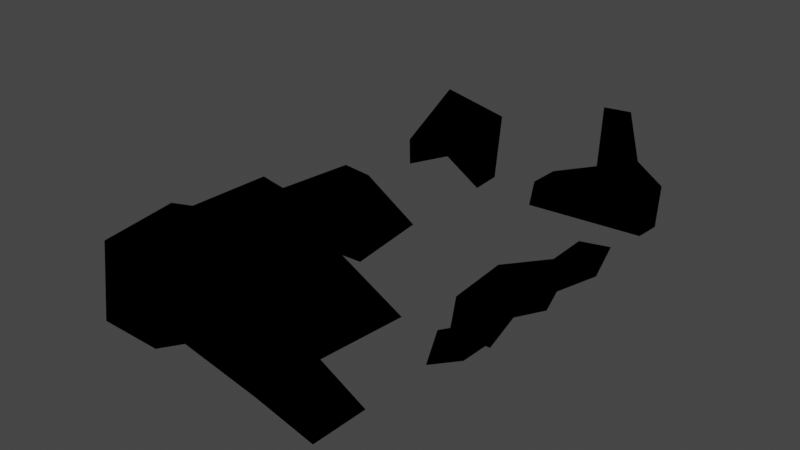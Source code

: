 # Source: TwnObj_Village_HatenoHouseSet_A_S_02_Far.blend  (saved by Blender 3.6.11; exported with 4.5.12 LTS)
import bpy
from mathutils import Matrix  # noqa: F401  (used for matrix-valued properties, if any)

bpy.ops.wm.read_factory_settings(use_empty=True)
scene = bpy.context.scene
scene.name = 'Scene'

# ---- collections
col_twnobj_village_hatenohouseset_a_s_02_far = bpy.data.collections.new('TwnObj_Village_HatenoHouseSet_A_S_02_Far'); scene.collection.children.link(col_twnobj_village_hatenohouseset_a_s_02_far)

# ---- images (referenced by path relative to the original .blend; pixels are not part of the script)
import os
ASSET_DIR = os.environ.get("B2B_ASSET_DIR", "")  # directory of the original .blend (textures are referenced by path, not embedded)
HERE = os.path.dirname(os.path.abspath(__file__))  # packed textures are extracted next to this script under _unpacked/

def load_image(name, relpath, width, height, colorspace="sRGB"):
    """Load a texture the original file referenced (path relative to the .blend, or extracted next to this script)."""
    p = next((c for c in (os.path.join(HERE, relpath), os.path.join(ASSET_DIR, relpath)) if relpath and os.path.exists(c)), "")
    if p:
        img = bpy.data.images.load(p, check_existing=True)
        img.name = name
    else:  # same state as the original file: an image datablock whose file is absent (Cycles renders it pink)
        img = bpy.data.images.new(name, width, height)
        img.source = "FILE"
        img.filepath = "//" + (relpath or name)
    img.colorspace_settings.name = colorspace
    return img
img_far_twnobj_village_hatenohouseset_a_s_02_alb_png = load_image('Far_TwnObj_Village_HatenoHouseSet_A_S_02_Alb.png', 'Far_TwnObj_Village_HatenoHouseSet_A_S_02_Alb.png', 1024, 1024, 'sRGB')

# ---- materials (node trees are filled in below, after node groups)
mat_far_twnobj_village_hatenohouseset_a_s_02 = bpy.data.materials.new('Far_TwnObj_Village_HatenoHouseSet_A_S_02')
mat_far_twnobj_village_hatenohouseset_a_s_02.use_transparent_shadow = False

# ---- material node trees
mat_far_twnobj_village_hatenohouseset_a_s_02.use_nodes = True; mat_far_twnobj_village_hatenohouseset_a_s_02.node_tree.nodes.clear()
_N = mat_far_twnobj_village_hatenohouseset_a_s_02.node_tree.nodes; _L = mat_far_twnobj_village_hatenohouseset_a_s_02.node_tree.links
n0 = _N.new('ShaderNodeOutputMaterial'); n0.name = 'Material Output'; n0.location = (300, 300)
n1 = _N.new('ShaderNodeTexImage'); n1.name = 'Image Texture'; n1.location = (-300, 300)
n1.label = 'Base Color'
n1.image = img_far_twnobj_village_hatenohouseset_a_s_02_alb_png
n2 = _N.new('ShaderNodeGroup'); n2.name = 'SharedBSDF'; n2.location = (0, 300)
n2.label = 'SharedBSDF'
n2.node_tree = None
n3 = _N.new('ShaderNodeOutputMaterial'); n3.name = 'Material Output.001'; n3.location = (300, 150)
n3.target = 'CYCLES'
n4 = _N.new('ShaderNodeBsdfPrincipled'); n4.name = 'Principled BSDF'; n4.location = (0, 0)
n4.distribution = 'GGX'
n4.subsurface_method = 'RANDOM_WALK_SKIN'
n4.inputs[3].default_value = 1.45
n4.inputs[27].default_value = (0.0, 0.0, 0.0, 1.0)
n4.inputs[28].default_value = 1.0
n5 = _N.new('ShaderNodeNormalMap'); n5.name = 'Normal Map'; n5.location = (0, 0)
n6 = _N.new('ShaderNodeBsdfPrincipled'); n6.name = 'Principled BSDF.001'; n6.location = (0, 0)
n6.distribution = 'GGX'
n6.subsurface_method = 'RANDOM_WALK_SKIN'
n6.inputs[3].default_value = 1.45
n6.inputs[27].default_value = (0.0, 0.0, 0.0, 1.0)
n6.inputs[28].default_value = 1.0
n7 = _N.new('ShaderNodeNormalMap'); n7.name = 'Normal Map.001'; n7.location = (0, 0)
n8 = _N.new('ShaderNodeBsdfPrincipled'); n8.name = 'Principled BSDF.002'; n8.location = (0, 0)
n8.distribution = 'GGX'
n8.subsurface_method = 'RANDOM_WALK_SKIN'
n8.inputs[3].default_value = 1.45
n8.inputs[27].default_value = (0.0, 0.0, 0.0, 1.0)
n8.inputs[28].default_value = 1.0
n9 = _N.new('ShaderNodeNormalMap'); n9.name = 'Normal Map.002'; n9.location = (0, 0)
_L.new(n1.outputs[0], n4.inputs[0])
_L.new(n1.outputs[0], n6.inputs[0])
_L.new(n1.outputs[0], n8.inputs[0])
_L.new(n8.outputs[0], n0.inputs[0])
n0.is_active_output = True

# ---- world
world_world = bpy.data.worlds.new('World'); scene.world = world_world
world_world.use_nodes = True; world_world.node_tree.nodes.clear()
_N = world_world.node_tree.nodes; _L = world_world.node_tree.links
n0 = _N.new('ShaderNodeOutputWorld'); n0.name = 'World Output'; n0.location = (300, 300)
n1 = _N.new('ShaderNodeBackground'); n1.name = 'Background'; n1.location = (10, 300)
n1.inputs[0].default_value = (0.05088, 0.05088, 0.05088, 1.0)
_L.new(n1.outputs[0], n0.inputs[0])
n0.is_active_output = True
world_world.color = (0.05088, 0.05088, 0.05088)
world_world.use_sun_shadow = False
world_world.sun_shadow_jitter_overblur = 0.0

# ---- meshes
me_root__far_twnobj_village_hatenohouseset_a_s_02 = bpy.data.meshes.new('Root__Far_TwnObj_Village_HatenoHouseSet_A_S_02')
me_root__far_twnobj_village_hatenohouseset_a_s_02.from_pydata([(-1.482, 3.295, 6.633), (-3.029, 3.164, 6.391), (-3.691, 3.139, 5.301), (-0.915, 2.943, 5.918), (-1.928, 1.762, 5.902), (-4.461, 3.721, 5.27), (-3.412, 4.152, 4.965), (-3.66, 4.098, 2.938), (-2.602, 2.928, 0.5278), (-1.915, 2.818, -0.7427), (0.4807, 3.303, 5.426), (-0.8877, 2.348, 4.84), (0.7388, 4.707, 6.312), (1.743, 2.031, 5.965), (-0.3528, 5.035, 6.055), (1.155, 4.797, 5.375), (-0.2998, 4.906, 5.379), (-3.361, 1.678, 4.809), (-2.311, 1.986, 2.475), (3.549, 1.557, 5.941), (1.29, 1.683, 4.273), (3.879, 1.874, 4.531), (3.562, 1.976, 5.918), (1.703, 1.626, 0.6196), (1.725, 1.909, 3.754), (-4.422, 3.99, 3.047), (-4.043, 1.701, 5.824), (1.617, 2.088, 4.703), (-1.08, 2.125, 5.625), (1.162, 2.408, 4.84), (-1.821, 1.565, 4.277), (-0.9297, 1.998, 4.211), (-1.806, 1.764, 0.6304), (-4.098, 1.691, 2.994), (-2.52, 2.412, 4.398), (0.3472, 2.117, 3.525), (-2.412, 1.936, 3.299), (5.387, 2.99, 2.861), (4.625, 3.504, 2.857), (5.355, 2.912, 1.634), (4.512, 2.889, 1.359), (0.3926, 3.107, 2.488), (0.6978, 2.189, 1.958), (-2.018, 3.209, 1.327), (4.527, 2.648, 3.143), (-3.24, 3.379, 0.5249), (-2.803, 4.566, 1.094), (-0.7285, 2.514, 0.2808), (-0.7158, 3.027, 1.005), (-0.5391, 4.133, 0.009361), (-1.062, 1.688, -0.834), (-1.528, 1.57, -3.826), (-4.41, 2.725, -3.945), (-3.771, 2.52, -0.5684), (4.465, 1.734, 0.4663), (4.465, 2.758, 0.5923), (5.277, 2.494, -3.186), (4.539, 2.82, -2.279), (5.324, 3.229, -3.148), (4.301, 2.961, -3.852), (4.234, 2.875, -2.68), (3.191, 1.716, 0.4717), (3.303, 2.76, 0.3845), (3.371, 2.008, -2.426), (4.641, 1.815, -1.84), (4.512, 2.504, -3.088), (-2.436, 4.074, 0.9985), (-1.878, 4.305, 0.2203), (-1.259, 2.646, -0.6577), (3.189, 2.779, -1.619), (5.059, 2.855, -4.277), (4.309, 2.16, -1.224), (-4.465, 2.936, -0.5874), (-4.594, 1.648, -4.395), (-4.469, 1.71, -0.6572), (-3.838, 2.004, -4.602), (-3.393, 2.684, -3.879), (-2.406, 2.668, -6.664), (-4.012, 2.828, -6.672), (-1.403, 1.71, -6.98), (-1.54, 2.887, -6.707), (-3.805, 4.129, -8.562), (4.379, 2.887, -7.285), (4.352, 1.71, -7.367), (2.359, 3.635, -8.625), (0.5312, 1.644, -7.141), (0.5464, 2.395, -7.348), (2.439, 3.123, -7.832), (-4.27, 1.758, -7.012), (-1.479, 1.703, -8.078), (2.301, 5.074, -8.234), (4.352, 2.955, -8.477), (3.102, 5.051, -8.445), (4.355, 1.644, -8.328), (-1.561, 3.719, -8.484), (-2.053, 2.24, -8.039), (-4.262, 1.774, -8.117), (0.5928, 1.754, -8.117), (0.5249, 2.354, -8.484), (3.49, 3.551, -8.453), (3.199, 2.631, -1.679), (-0.6138, 2.559, 0.2002), (3.188, 1.715, 0.5039), (4.531, 2.617, 0.5991), (-3.504, 3.047, 0.769), (4.594, 2.672, -3.061), (2.355, 5.113, -8.234), (-3.801, 4.137, -8.562), (0.5366, 2.348, -8.516), (-0.3044, 4.941, 5.441), (1.191, 4.906, 5.488), (1.812, 2.02, 6.047), (3.969, 1.846, 4.637), (-2.527, 1.782, 2.418), (-1.85, 2.879, -0.7788), (-4.617, 2.453, -3.93), (-1.057, 2.443, -2.65), (-1.054, 1.694, -0.8394), (-1.527, 1.572, -3.867), (-1.417, 3.336, 6.84), (-4.227, 1.596, 5.82), (-3.955, 4.195, 2.816), (-2.709, 4.648, 1.054), (0.7402, 2.248, 1.963), (1.73, 1.577, 0.667), (-4.434, 3.756, 5.301), (1.273, 2.203, 5.035), (4.598, 1.758, -7.445), (0.4954, 1.667, -7.117), (2.414, 3.125, -7.848), (3.523, 3.576, -8.492), (-1.525, 3.723, -8.438), (-4.277, 1.761, -8.086), (-1.98, 3.172, 1.329), (-0.981, 2.023, 4.504), (-2.527, 2.238, 4.426), (-4.027, 2.807, -6.656), (-2.312, 2.658, -6.535), (-1.406, 1.757, -8.0)], [], [(0, 34, 1), (0, 3, 34), (1, 34, 2), (34, 3, 11), (3, 0, 4), (0, 26, 4), (0, 1, 26), (26, 2, 5), (26, 1, 2), (2, 34, 6), (2, 6, 5), (5, 6, 25), (34, 36, 43), (34, 17, 36), (34, 43, 6), (6, 7, 25), (6, 43, 7), (25, 7, 8), (43, 48, 66), (43, 42, 48), (43, 66, 46), (43, 46, 7), (48, 42, 47), (66, 9, 46), (42, 23, 47), (42, 24, 23), (12, 15, 14), (15, 10, 16), (15, 16, 14), (10, 35, 11), (10, 29, 35), (10, 11, 16), (35, 29, 24), (35, 31, 11), (29, 27, 24), (12, 3, 13), (12, 14, 3), (12, 13, 15), (3, 16, 11), (3, 28, 13), (3, 14, 16), (3, 4, 28), (13, 21, 27), (13, 27, 29), (13, 29, 15), (13, 22, 21), (15, 29, 10), (28, 17, 34), (28, 4, 17), (21, 24, 27), (17, 33, 18), (17, 18, 34), (22, 13, 19), (13, 20, 19), (19, 20, 21), (19, 21, 22), (20, 23, 24), (20, 24, 21), (5, 25, 26), (25, 33, 26), (27, 20, 13), (13, 28, 29), (28, 34, 11), (28, 11, 29), (29, 34, 30), (29, 30, 20), (29, 20, 27), (29, 11, 31), (34, 18, 30), (30, 18, 32), (18, 8, 32), (18, 25, 8), (18, 33, 25), (32, 8, 47), (32, 47, 23), (29, 31, 34), (31, 35, 36), (31, 36, 34), (35, 24, 42), (35, 41, 36), (35, 42, 41), (36, 41, 43), (44, 37, 38), (37, 39, 38), (38, 39, 40), (40, 44, 38), (41, 42, 43), (37, 44, 39), (44, 40, 39), (7, 45, 8), (7, 46, 45), (45, 53, 8), (45, 9, 53), (45, 46, 9), (8, 53, 47), (53, 74, 50), (53, 50, 47), (48, 47, 49), (48, 49, 66), (47, 50, 68), (47, 68, 49), (49, 67, 66), (50, 51, 116), (50, 116, 68), (68, 116, 9), (116, 51, 9), (9, 76, 52), (9, 51, 76), (9, 52, 72), (9, 72, 53), (72, 74, 53), (54, 71, 55), (71, 56, 57), (71, 57, 55), (56, 65, 70), (56, 70, 58), (56, 71, 65), (56, 58, 57), (65, 59, 70), (65, 60, 59), (55, 61, 54), (55, 62, 61), (61, 63, 64), (61, 69, 63), (61, 62, 69), (63, 60, 65), (63, 65, 64), (66, 67, 9), (67, 68, 9), (67, 49, 68), (62, 55, 69), (55, 57, 69), (69, 60, 63), (69, 57, 60), (57, 59, 60), (57, 58, 59), (59, 58, 70), (61, 71, 54), (61, 64, 71), (64, 65, 71), (72, 73, 74), (72, 52, 73), (73, 52, 75), (52, 76, 75), (75, 76, 51), (51, 73, 75), (88, 77, 78), (77, 79, 80), (77, 80, 78), (78, 80, 81), (80, 89, 94), (80, 79, 89), (80, 94, 81), (86, 85, 82), (86, 82, 87), (85, 83, 82), (82, 90, 87), (87, 90, 84), (90, 92, 84), (84, 99, 87), (84, 92, 99), (85, 86, 97), (86, 87, 98), (86, 98, 97), (87, 99, 98), (88, 78, 96), (78, 81, 96), (88, 96, 77), (96, 95, 77), (77, 95, 89), (77, 89, 79), (82, 99, 90), (82, 83, 91), (82, 91, 99), (99, 92, 90), (83, 93, 91), (94, 89, 95), (94, 95, 81), (95, 96, 81), (97, 98, 93), (98, 99, 93), (93, 99, 91)])
me_root__far_twnobj_village_hatenohouseset_a_s_02.polygons.foreach_set('use_smooth', [1, 1, 1, 1, 1, 1, 1, 1, 1, 1, 1, 1, 1, 1, 1, 1, 1, 1, 1, 1, 1, 1, 1, 1, 1, 1, 1, 1, 1, 1, 1, 1, 1, 1, 1, 1, 1, 1, 1, 1, 1, 1, 1, 1, 1, 1, 1, 1, 1, 1, 1, 1, 1, 1, 1, 1, 1, 1, 1, 1, 1, 1, 1, 1, 1, 1, 1, 1, 1, 1, 1, 1, 1, 1, 1, 1, 1, 1, 1, 1, 1, 1, 1, 1, 1, 0, 0, 1, 1, 1, 1, 1, 1, 1, 1, 1, 1, 1, 1, 1, 1, 1, 1, 1, 1, 1, 1, 1, 1, 1, 1, 1, 1, 1, 1, 1, 1, 1, 1, 1, 1, 1, 1, 1, 1, 1, 1, 1, 1, 1, 1, 1, 1, 1, 1, 1, 1, 0, 1, 1, 1, 1, 1, 1, 1, 1, 1, 1, 1, 1, 1, 1, 1, 1, 1, 1, 1, 1, 1, 1, 1, 1, 1, 1, 1, 1, 0, 1, 1, 1, 1, 1, 1, 1, 1, 1, 1, 1, 1, 1, 1, 1])
_uv = me_root__far_twnobj_village_hatenohouseset_a_s_02.uv_layers.new(name='bmubin_fixed_00000-texcoord')
_uv.uv.foreach_set('vector', [0.178, 0.4461, 0.1882, 0.524, 0.1606, 0.483, 0.178, 0.4461, 0.1905, 0.4621, 0.1882, 0.524, 0.1606, 0.483, 0.1882, 0.524, 0.1616, 0.5119, 0.1882, 0.524, 0.1905, 0.4621, 0.2027, 0.489, 0.3019, 0.01419, 0.321, 0.03053, 0.2856, 0.07001, 0.321, 0.03053, 0.299, 0.1547, 0.2856, 0.07001, 0.321, 0.03053, 0.3287, 0.1002, 0.299, 0.1547, 0.299, 0.1547, 0.334, 0.1405, 0.3417, 0.1746, 0.299, 0.1547, 0.3287, 0.1002, 0.334, 0.1405, 0.334, 0.1405, 0.3487, 0.1042, 0.345, 0.1472, 0.334, 0.1405, 0.345, 0.1472, 0.3417, 0.1746, 0.3417, 0.1746, 0.345, 0.1472, 0.3689, 0.1692, 0.3487, 0.1042, 0.3575, 0.08977, 0.3804, 0.1044, 0.3487, 0.1042, 0.3404, 0.08417, 0.3575, 0.08977, 0.3487, 0.1042, 0.3804, 0.1044, 0.345, 0.1472, 0.345, 0.1472, 0.3685, 0.1497, 0.3689, 0.1692, 0.345, 0.1472, 0.3804, 0.1044, 0.3685, 0.1497, 0.3689, 0.1692, 0.3685, 0.1497, 0.3982, 0.1334, 0.3804, 0.1044, 0.386, 0.07517, 0.3902, 0.1185, 0.3804, 0.1044, 0.3753, 0.03903, 0.386, 0.07517, 0.3804, 0.1044, 0.3902, 0.1185, 0.3888, 0.1371, 0.3804, 0.1044, 0.3888, 0.1371, 0.3685, 0.1497, 0.386, 0.07517, 0.3753, 0.03903, 0.3978, 0.06273, 0.3902, 0.1185, 0.4237, 0.09429, 0.3888, 0.1371, 0.3753, 0.03903, 0.3887, 0.008637, 0.3978, 0.06273, 0.3753, 0.03903, 0.3536, 0.02135, 0.3887, 0.008637, 0.8671, 0.1296, 0.8622, 0.09244, 0.8871, 0.121, 0.8622, 0.09244, 0.8732, 0.0535, 0.8873, 0.09508, 0.8622, 0.09244, 0.8873, 0.09508, 0.8871, 0.121, 0.8732, 0.0535, 0.868, 0.008637, 0.8895, 0.02553, 0.8732, 0.0535, 0.8577, 0.04022, 0.868, 0.008637, 0.8732, 0.0535, 0.8895, 0.02553, 0.8873, 0.09508, 0.868, 0.008637, 0.8577, 0.04022, 0.8481, 0.0119, 0.868, 0.008637, 0.8882, 0.009033, 0.8895, 0.02553, 0.8577, 0.04022, 0.8495, 0.03703, 0.8481, 0.0119, 0.6391, 0.2681, 0.6619, 0.3163, 0.6262, 0.3364, 0.6391, 0.2681, 0.6573, 0.2586, 0.6619, 0.3163, 0.6391, 0.2681, 0.6262, 0.3364, 0.6216, 0.2645, 0.6619, 0.3163, 0.669, 0.2611, 0.678, 0.3223, 0.6619, 0.3163, 0.6621, 0.34, 0.6262, 0.3364, 0.6619, 0.3163, 0.6573, 0.2586, 0.669, 0.2611, 0.6619, 0.3163, 0.6758, 0.3472, 0.6621, 0.34, 0.6262, 0.3364, 0.6034, 0.3862, 0.6095, 0.3326, 0.6262, 0.3364, 0.6095, 0.3326, 0.6108, 0.3176, 0.6262, 0.3364, 0.6108, 0.3176, 0.6216, 0.2645, 0.6262, 0.3364, 0.6265, 0.3824, 0.6034, 0.3862, 0.6216, 0.2645, 0.6108, 0.3176, 0.6052, 0.2888, 0.6621, 0.34, 0.6733, 0.3945, 0.6581, 0.3872, 0.6621, 0.34, 0.6758, 0.3472, 0.6733, 0.3945, 0.6034, 0.3862, 0.5981, 0.3365, 0.6095, 0.3326, 0.6733, 0.3945, 0.6727, 0.4484, 0.65, 0.4343, 0.6733, 0.3945, 0.65, 0.4343, 0.6581, 0.3872, 0.5472, 0.3093, 0.5293, 0.3369, 0.5436, 0.3086, 0.5293, 0.3369, 0.5122, 0.3142, 0.5436, 0.3086, 0.5436, 0.3086, 0.5122, 0.3142, 0.5325, 0.2738, 0.5436, 0.3086, 0.5325, 0.2738, 0.5472, 0.3093, 0.5122, 0.3142, 0.4731, 0.2586, 0.5113, 0.2901, 0.5122, 0.3142, 0.5113, 0.2901, 0.5325, 0.2738, 0.8506, 0.3798, 0.8179, 0.3872, 0.8572, 0.3225, 0.8179, 0.3872, 0.8168, 0.3211, 0.8572, 0.3225, 0.8799, 0.8419, 0.8793, 0.8211, 0.8964, 0.8558, 0.6947, 0.7402, 0.6918, 0.6727, 0.7082, 0.7195, 0.6918, 0.6727, 0.7032, 0.6337, 0.7026, 0.6722, 0.6918, 0.6727, 0.7026, 0.6722, 0.7082, 0.7195, 0.7082, 0.7195, 0.7272, 0.6422, 0.736, 0.6648, 0.7082, 0.7195, 0.736, 0.6648, 0.7194, 0.7322, 0.7082, 0.7195, 0.7194, 0.7322, 0.7102, 0.7333, 0.7082, 0.7195, 0.7026, 0.6722, 0.7092, 0.6665, 0.7272, 0.6422, 0.7494, 0.6273, 0.736, 0.6648, 0.736, 0.6648, 0.7494, 0.6273, 0.7713, 0.6148, 0.7494, 0.6273, 0.7619, 0.5867, 0.7713, 0.6148, 0.7494, 0.6273, 0.7243, 0.5711, 0.7619, 0.5867, 0.7494, 0.6273, 0.7273, 0.6342, 0.7243, 0.5711, 0.7713, 0.6148, 0.7619, 0.5867, 0.7877, 0.5931, 0.7713, 0.6148, 0.7877, 0.5931, 0.8149, 0.6206, 0.5445, 0.6401, 0.5432, 0.5794, 0.5501, 0.5421, 0.5432, 0.5794, 0.5316, 0.6119, 0.5355, 0.5375, 0.5432, 0.5794, 0.5355, 0.5375, 0.5501, 0.5421, 0.5316, 0.6119, 0.5401, 0.6477, 0.5117, 0.6406, 0.5316, 0.6119, 0.5091, 0.6092, 0.5355, 0.5375, 0.5316, 0.6119, 0.5117, 0.6406, 0.5091, 0.6092, 0.5355, 0.5375, 0.5091, 0.6092, 0.5043, 0.5385, 0.3062, 0.8338, 0.2917, 0.8154, 0.3081, 0.8001, 0.2917, 0.8154, 0.2856, 0.7797, 0.3081, 0.8001, 0.3081, 0.8001, 0.2856, 0.7797, 0.2937, 0.7586, 0.008103, 0.8664, 0.02747, 0.8348, 0.02934, 0.8632, 0.5392, 0.8211, 0.5439, 0.8516, 0.5043, 0.8359, 0.01471, 0.8211, 0.02747, 0.8348, 0.004318, 0.8453, 0.02747, 0.8348, 0.008103, 0.8664, 0.004318, 0.8453, 0.4731, 0.1125, 0.4982, 0.06232, 0.5085, 0.07584, 0.4731, 0.1125, 0.4766, 0.05695, 0.4982, 0.06232, 0.4982, 0.06232, 0.5143, 0.05255, 0.5085, 0.07584, 0.4982, 0.06232, 0.5023, 0.008637, 0.5143, 0.05255, 0.4982, 0.06232, 0.4766, 0.05695, 0.5023, 0.008637, 0.5085, 0.07584, 0.5143, 0.05255, 0.5205, 0.1153, 0.5143, 0.05255, 0.5209, 0.03029, 0.5331, 0.1017, 0.5143, 0.05255, 0.5331, 0.1017, 0.5205, 0.1153, 0.7617, 0.02878, 0.7749, 0.04823, 0.7499, 0.06004, 0.7617, 0.02878, 0.7499, 0.06004, 0.7365, 0.008637, 0.7749, 0.04823, 0.7907, 0.06848, 0.773, 0.07814, 0.7749, 0.04823, 0.773, 0.07814, 0.7499, 0.06004, 0.7499, 0.06004, 0.7341, 0.03703, 0.7365, 0.008637, 0.7907, 0.06848, 0.8042, 0.1523, 0.7849, 0.1233, 0.7907, 0.06848, 0.7849, 0.1233, 0.773, 0.07814, 0.773, 0.07814, 0.7849, 0.1233, 0.7619, 0.08461, 0.7849, 0.1233, 0.7842, 0.1717, 0.7619, 0.08461, 0.7619, 0.08461, 0.7529, 0.1778, 0.7342, 0.1839, 0.7619, 0.08461, 0.7842, 0.1717, 0.7529, 0.1778, 0.7619, 0.08461, 0.7342, 0.1839, 0.7239, 0.0871, 0.7619, 0.08461, 0.7239, 0.0871, 0.7359, 0.07254, 0.7239, 0.0871, 0.7231, 0.05014, 0.7359, 0.07254, 0.06465, 0.2932, 0.0419, 0.2927, 0.06217, 0.2586, 0.0419, 0.2927, 0.0174, 0.3003, 0.02727, 0.277, 0.0419, 0.2927, 0.02727, 0.277, 0.06217, 0.2586, 0.0174, 0.3003, 0.02277, 0.3197, 0.004318, 0.3194, 0.0174, 0.3003, 0.004318, 0.3194, 0.01071, 0.2849, 0.0174, 0.3003, 0.0419, 0.2927, 0.02277, 0.3197, 0.0174, 0.3003, 0.01071, 0.2849, 0.02727, 0.277, 0.02277, 0.3197, 0.0123, 0.338, 0.004318, 0.3194, 0.02277, 0.3197, 0.0285, 0.3349, 0.0123, 0.338, 0.1293, 0.2047, 0.1478, 0.2345, 0.1303, 0.2384, 0.1293, 0.2047, 0.1461, 0.2002, 0.1478, 0.2345, 0.1478, 0.2345, 0.1849, 0.2166, 0.1793, 0.2598, 0.1478, 0.2345, 0.1737, 0.1961, 0.1849, 0.2166, 0.1478, 0.2345, 0.1461, 0.2002, 0.1737, 0.1961, 0.1849, 0.2166, 0.1993, 0.2238, 0.1964, 0.2409, 0.1849, 0.2166, 0.1964, 0.2409, 0.1793, 0.2598, 0.4106, 0.6961, 0.4247, 0.6981, 0.4286, 0.743, 0.4247, 0.6981, 0.4399, 0.7445, 0.4286, 0.743, 0.4247, 0.6981, 0.444, 0.6965, 0.4399, 0.7445, 0.6684, 0.01599, 0.6709, 0.05582, 0.6357, 0.01088, 0.6709, 0.05582, 0.6295, 0.05734, 0.6357, 0.01088, 0.6357, 0.01088, 0.6222, 0.04265, 0.6178, 0.008637, 0.6357, 0.01088, 0.6295, 0.05734, 0.6222, 0.04265, 0.6295, 0.05734, 0.6039, 0.04372, 0.6222, 0.04265, 0.6295, 0.05734, 0.6171, 0.08472, 0.6039, 0.04372, 0.6039, 0.04372, 0.6171, 0.08472, 0.5981, 0.06868, 0.8793, 0.6651, 0.8852, 0.6133, 0.8945, 0.6508, 0.8793, 0.6651, 0.8799, 0.6005, 0.8852, 0.6133, 0.8799, 0.6005, 0.8913, 0.5711, 0.8852, 0.6133, 0.2214, 0.05847, 0.1713, 0.008637, 0.2232, 0.02382, 0.2214, 0.05847, 0.1754, 0.04529, 0.1713, 0.008637, 0.1713, 0.008637, 0.1754, 0.04529, 0.1592, 0.02286, 0.1754, 0.04529, 0.1585, 0.05638, 0.1592, 0.02286, 0.1592, 0.02286, 0.1585, 0.05638, 0.1293, 0.04572, 0.6351, 0.844, 0.5981, 0.8335, 0.6089, 0.8211, 0.2856, 0.5086, 0.3212, 0.5177, 0.2974, 0.5472, 0.3212, 0.5177, 0.3472, 0.5086, 0.3322, 0.5277, 0.3212, 0.5177, 0.3322, 0.5277, 0.2974, 0.5472, 0.2974, 0.5472, 0.3322, 0.5277, 0.3101, 0.6134, 0.3322, 0.5277, 0.3626, 0.5387, 0.3424, 0.5897, 0.3322, 0.5277, 0.3472, 0.5086, 0.3626, 0.5387, 0.3322, 0.5277, 0.3424, 0.5897, 0.3101, 0.6134, 0.004318, 0.03656, 0.005173, 0.008637, 0.06307, 0.04872, 0.004318, 0.03656, 0.06307, 0.04872, 0.03029, 0.06781, 0.005173, 0.008637, 0.0638, 0.00885, 0.06307, 0.04872, 0.06307, 0.04872, 0.03078, 0.1176, 0.03029, 0.06781, 0.03029, 0.06781, 0.03078, 0.1176, 0.02483, 0.0876, 0.03078, 0.1176, 0.01743, 0.1171, 0.02483, 0.0876, 0.02483, 0.0876, 0.01183, 0.08457, 0.03029, 0.06781, 0.02483, 0.0876, 0.01743, 0.1171, 0.01183, 0.08457, 0.02332, 0.5086, 0.02327, 0.5352, 0.006683, 0.5158, 0.02327, 0.5352, 0.02074, 0.5923, 0.004318, 0.542, 0.02327, 0.5352, 0.004318, 0.542, 0.006683, 0.5158, 0.02074, 0.5923, 0.01099, 0.6312, 0.004318, 0.542, 0.1606, 0.7181, 0.1756, 0.6961, 0.1663, 0.7511, 0.1756, 0.6961, 0.2017, 0.7393, 0.1663, 0.7511, 0.5981, 0.6645, 0.5995, 0.6347, 0.6227, 0.6775, 0.5995, 0.6347, 0.6264, 0.6358, 0.6227, 0.6775, 0.6227, 0.6775, 0.6264, 0.6358, 0.6352, 0.6336, 0.6227, 0.6775, 0.6352, 0.6336, 0.6381, 0.6645, 0.3033, 0.3652, 0.3229, 0.3269, 0.3475, 0.3453, 0.3033, 0.3652, 0.2856, 0.3548, 0.3064, 0.322, 0.3033, 0.3652, 0.3064, 0.322, 0.3229, 0.3269, 0.3229, 0.3269, 0.3415, 0.3214, 0.3475, 0.3453, 0.2856, 0.3548, 0.2874, 0.3211, 0.3064, 0.322, 0.4456, 0.4546, 0.4471, 0.5117, 0.4393, 0.5003, 0.4456, 0.4546, 0.4393, 0.5003, 0.4152, 0.4461, 0.4393, 0.5003, 0.4106, 0.5129, 0.4152, 0.4461, 0.7231, 0.3383, 0.7313, 0.3211, 0.7615, 0.3989, 0.7313, 0.3211, 0.7697, 0.3444, 0.7615, 0.3989, 0.7615, 0.3989, 0.7697, 0.3444, 0.7735, 0.3738])
me_root__far_twnobj_village_hatenohouseset_a_s_02.materials.append(mat_far_twnobj_village_hatenohouseset_a_s_02)
me_root__far_twnobj_village_hatenohouseset_a_s_02.update()
me_root__far_twnobj_village_hatenohouseset_a_s_02.normals_split_custom_set([tuple(v) for v in zip(*[iter([0.352, 0.7387, 0.5748, 0.8535, 0.2905, -0.4325, -0.251, 0.7142, 0.6534, 0.352, 0.7387, 0.5748, -0.5704, 0.1782, 0.8018, 0.8535, 0.2905, -0.4325, -0.251, 0.7142, 0.6534, 0.8535, 0.2905, -0.4325, 0.1812, 0.5921, 0.7852, 0.8535, 0.2905, -0.4325, -0.5704, 0.1782, 0.8018, -0.5034, -0.2801, -0.8174, -0.5704, 0.1782, 0.8018, 0.352, 0.7387, 0.5748, -0.3222, -0.9, 0.2934, 0.352, 0.7387, 0.5748, -0.4175, -0.874, 0.2488, -0.3222, -0.9, 0.2934, 0.352, 0.7387, 0.5748, -0.251, 0.7142, 0.6534, -0.4175, -0.874, 0.2488, -0.4175, -0.874, 0.2488, 0.1812, 0.5921, 0.7852, -0.6753, 0.1653, 0.7187, -0.4175, -0.874, 0.2488, -0.251, 0.7142, 0.6534, 0.1812, 0.5921, 0.7852, 0.1812, 0.5921, 0.7852, 0.8535, 0.2905, -0.4325, 0.521, 0.7834, 0.3388, 0.1812, 0.5921, 0.7852, 0.521, 0.7834, 0.3388, -0.6753, 0.1653, 0.7187, -0.6753, 0.1653, 0.7187, 0.521, 0.7834, 0.3388, -0.862, 0.5046, 0.04761, 0.8535, 0.2905, -0.4325, 0.6239, 0.6927, 0.3619, 0.5188, 0.7079, 0.4792, 0.6359, -0.7504, 0.1805, 0.8141, -0.501, 0.2936, 0.696, -0.6038, 0.3887, 0.8535, 0.2905, -0.4325, 0.5188, 0.7079, 0.4792, 0.521, 0.7834, 0.3388, 0.521, 0.7834, 0.3388, -0.115, 0.9815, -0.153, -0.862, 0.5046, 0.04761, 0.521, 0.7834, 0.3388, 0.5188, 0.7079, 0.4792, -0.115, 0.9815, -0.153, -0.862, 0.5046, 0.04761, -0.115, 0.9815, -0.153, -0.4639, -0.8858, 0.006413, 0.5188, 0.7079, 0.4792, 0.801, 0.5986, 0.002973, 0.543, 0.8392, -0.02931, 0.5188, 0.7079, 0.4792, 0.427, 0.8643, 0.2658, 0.801, 0.5986, 0.002973, 0.5188, 0.7079, 0.4792, 0.543, 0.8392, -0.02931, 0.1287, 0.9831, -0.1298, 0.5188, 0.7079, 0.4792, 0.1287, 0.9831, -0.1298, -0.115, 0.9815, -0.153, 0.801, 0.5986, 0.002973, 0.427, 0.8643, 0.2658, 0.8769, -0.0332, -0.4796, 0.543, 0.8392, -0.02931, 0.2764, 0.8395, -0.4678, 0.1287, 0.9831, -0.1298, 0.427, 0.8643, 0.2658, 0.6574, 0.4075, -0.6339, 0.8769, -0.0332, -0.4796, 0.427, 0.8643, 0.2658, 0.7227, 0.3215, -0.6118, 0.6574, 0.4075, -0.6339, 0.6368, 0.6293, 0.4455, 0.08865, 0.9531, -0.2895, -0.3819, 0.7427, 0.55, 0.08865, 0.9531, -0.2895, 0.1454, 0.2451, -0.9585, -0.3078, 0.6548, -0.6903, 0.08865, 0.9531, -0.2895, -0.3078, 0.6548, -0.6903, -0.3819, 0.7427, 0.55, 0.1454, 0.2451, -0.9585, 0.288, 0.9112, -0.2946, -0.5034, -0.2801, -0.8174, 0.1454, 0.2451, -0.9585, 0.7754, 0.4426, -0.4505, 0.288, 0.9112, -0.2946, 0.1454, 0.2451, -0.9585, -0.5034, -0.2801, -0.8174, -0.3078, 0.6548, -0.6903, 0.288, 0.9112, -0.2946, 0.7754, 0.4426, -0.4505, 0.7227, 0.3215, -0.6118, 0.288, 0.9112, -0.2946, 0.01457, 0.8394, -0.5434, -0.5034, -0.2801, -0.8174, 0.7754, 0.4426, -0.4505, 0.2465, 0.9611, 0.1249, 0.7227, 0.3215, -0.6118, 0.6368, 0.6293, 0.4455, -0.5704, 0.1782, 0.8018, 0.6621, -0.6806, -0.3136, 0.6368, 0.6293, 0.4455, -0.3819, 0.7427, 0.55, -0.5704, 0.1782, 0.8018, 0.6368, 0.6293, 0.4455, 0.6621, -0.6806, -0.3136, 0.08865, 0.9531, -0.2895, -0.5704, 0.1782, 0.8018, -0.3078, 0.6548, -0.6903, -0.5034, -0.2801, -0.8174, -0.5704, 0.1782, 0.8018, 0.7458, -0.5989, 0.2918, 0.6621, -0.6806, -0.3136, -0.5704, 0.1782, 0.8018, -0.3819, 0.7427, 0.55, -0.3078, 0.6548, -0.6903, -0.5704, 0.1782, 0.8018, -0.3222, -0.9, 0.2934, 0.7458, -0.5989, 0.2918, -0.809, 0.2661, 0.5241, 0.7068, 0.09128, -0.7015, 0.2465, 0.9611, 0.1249, 0.5965, 0.6703, 0.4414, 0.4799, 0.8767, 0.03388, 0.5973, 0.7993, -0.06615, 0.6621, -0.6806, -0.3136, 0.7754, 0.4426, -0.4505, 0.08865, 0.9531, -0.2895, -0.809, 0.2661, 0.5241, 0.4444, 0.7054, 0.5522, 0.7068, 0.09128, -0.7015, 0.08865, 0.9531, -0.2895, 0.7754, 0.4426, -0.4505, 0.1454, 0.2451, -0.9585, 0.7458, -0.5989, 0.2918, 0.07865, -0.801, -0.5935, 0.8535, 0.2905, -0.4325, 0.7458, -0.5989, 0.2918, -0.3222, -0.9, 0.2934, 0.07865, -0.801, -0.5935, 0.7068, 0.09128, -0.7015, 0.7227, 0.3215, -0.6118, 0.2465, 0.9611, 0.1249, 0.2541, -0.92, 0.2983, -0.4261, -0.6733, 0.6043, -0.5604, -0.8223, -0.09864, 0.2541, -0.92, 0.2983, -0.5604, -0.8223, -0.09864, 0.5638, -0.6861, 0.4598, 0.4444, 0.7054, 0.5522, -0.809, 0.2661, 0.5241, 0.229, -0.9626, 0.145, -0.809, 0.2661, 0.5241, -0.4042, -0.8988, 0.1696, 0.229, -0.9626, 0.145, 0.229, -0.9626, 0.145, -0.4042, -0.8988, 0.1696, 0.7068, 0.09128, -0.7015, 0.229, -0.9626, 0.145, 0.7068, 0.09128, -0.7015, 0.4444, 0.7054, 0.5522, -0.4042, -0.8988, 0.1696, 0.6574, 0.4075, -0.6339, 0.7227, 0.3215, -0.6118, -0.4042, -0.8988, 0.1696, 0.7227, 0.3215, -0.6118, 0.7068, 0.09128, -0.7015, -0.6753, 0.1653, 0.7187, -0.862, 0.5046, 0.04761, -0.4175, -0.874, 0.2488, -0.862, 0.5046, 0.04761, -0.4261, -0.6733, 0.6043, -0.4175, -0.874, 0.2488, -0.8874, -0.4141, 0.2026, -0.4042, -0.8988, 0.1696, -0.809, 0.2661, 0.5241, 0.6621, -0.6806, -0.3136, 0.7458, -0.5989, 0.2918, 0.08465, -0.9197, 0.3834, 0.7458, -0.5989, 0.2918, 0.8535, 0.2905, -0.4325, -0.5034, -0.2801, -0.8174, 0.7458, -0.5989, 0.2918, -0.5034, -0.2801, -0.8174, 0.08465, -0.9197, 0.3834, 0.08465, -0.9197, 0.3834, 0.5638, -0.6861, 0.4598, -0.1429, -0.947, 0.2877, 0.08465, -0.9197, 0.3834, -0.1429, -0.947, 0.2877, -0.4042, -0.8988, 0.1696, 0.08465, -0.9197, 0.3834, -0.4042, -0.8988, 0.1696, -0.8874, -0.4141, 0.2026, 0.08465, -0.9197, 0.3834, -0.5034, -0.2801, -0.8174, 0.01457, 0.8394, -0.5434, 0.5638, -0.6861, 0.4598, -0.5604, -0.8223, -0.09864, -0.1429, -0.947, 0.2877, -0.1429, -0.947, 0.2877, -0.5604, -0.8223, -0.09864, -0.1449, -0.9535, -0.2643, -0.5604, -0.8223, -0.09864, -0.4639, -0.8858, 0.006413, -0.1449, -0.9535, -0.2643, -0.5604, -0.8223, -0.09864, -0.862, 0.5046, 0.04761, -0.4639, -0.8858, 0.006413, -0.5604, -0.8223, -0.09864, -0.4261, -0.6733, 0.6043, -0.862, 0.5046, 0.04761, -0.1449, -0.9535, -0.2643, -0.4639, -0.8858, 0.006413, 0.8769, -0.0332, -0.4796, -0.1449, -0.9535, -0.2643, 0.8769, -0.0332, -0.4796, 0.6574, 0.4075, -0.6339, 0.08465, -0.9197, 0.3834, 0.01457, 0.8394, -0.5434, 0.5638, -0.6861, 0.4598, 0.01457, 0.8394, -0.5434, 0.288, 0.9112, -0.2946, 0.6239, 0.6927, 0.3619, 0.01457, 0.8394, -0.5434, 0.6239, 0.6927, 0.3619, 0.5638, -0.6861, 0.4598, 0.288, 0.9112, -0.2946, 0.7227, 0.3215, -0.6118, 0.427, 0.8643, 0.2658, 0.288, 0.9112, -0.2946, 0.04105, 0.7958, 0.6042, 0.6239, 0.6927, 0.3619, 0.288, 0.9112, -0.2946, 0.427, 0.8643, 0.2658, 0.04105, 0.7958, 0.6042, 0.6239, 0.6927, 0.3619, 0.04105, 0.7958, 0.6042, 0.5188, 0.7079, 0.4792, 0.435, -0.682, 0.5878, 0.8436, -0.1264, 0.5219, 0.4363, 0.8589, 0.2681, 0.8436, -0.1264, 0.5219, 0.7904, -0.01025, -0.6125, 0.4363, 0.8589, 0.2681, 0.4363, 0.8589, 0.2681, 0.7904, -0.01025, -0.6125, 0.234, -0.2586, -0.9372, -1.0, 1.654e-05, -6.35e-06, -1.0, 1.451e-05, 3.353e-06, -1.0, 1.44e-05, 4.251e-06, 0.2916, 0.5087, -0.8101, 0.2916, 0.5087, -0.8101, 0.2916, 0.5087, -0.8101, 0.8436, -0.1264, 0.5219, 0.435, -0.682, 0.5878, 0.7904, -0.01025, -0.6125, 0.435, -0.682, 0.5878, 0.234, -0.2586, -0.9372, 0.7904, -0.01025, -0.6125, -0.115, 0.9815, -0.153, -0.8312, 0.1412, -0.5377, -0.4639, -0.8858, 0.006413, -0.115, 0.9815, -0.153, 0.1287, 0.9831, -0.1298, -0.8312, 0.1412, -0.5377, -0.8312, 0.1412, -0.5377, -0.2329, 0.1736, 0.9569, -0.4639, -0.8858, 0.006413, -0.8312, 0.1412, -0.5377, 0.2764, 0.8395, -0.4678, -0.2329, 0.1736, 0.9569, -0.8312, 0.1412, -0.5377, 0.1287, 0.9831, -0.1298, 0.2764, 0.8395, -0.4678, -0.4639, -0.8858, 0.006413, -0.2329, 0.1736, 0.9569, 0.8769, -0.0332, -0.4796, -0.2329, 0.1736, 0.9569, -0.6242, -0.0929, 0.7757, 0.2294, -0.7711, -0.5939, -0.2329, 0.1736, 0.9569, 0.2294, -0.7711, -0.5939, 0.8769, -0.0332, -0.4796, 0.801, 0.5986, 0.002973, 0.8769, -0.0332, -0.4796, 0.8995, 0.1157, 0.4213, 0.801, 0.5986, 0.002973, 0.8995, 0.1157, 0.4213, 0.543, 0.8392, -0.02931, 0.8769, -0.0332, -0.4796, 0.2294, -0.7711, -0.5939, 0.7443, 0.1265, -0.6557, 0.8769, -0.0332, -0.4796, 0.7443, 0.1265, -0.6557, 0.8995, 0.1157, 0.4213, 0.8995, 0.1157, 0.4213, -0.3098, 0.9006, -0.3049, 0.543, 0.8392, -0.02931, 0.2294, -0.7711, -0.5939, 0.8678, 0.06545, -0.4926, 0.4688, 0.8012, -0.3718, 0.2294, -0.7711, -0.5939, 0.4688, 0.8012, -0.3718, 0.7443, 0.1265, -0.6557, 0.7443, 0.1265, -0.6557, 0.4688, 0.8012, -0.3718, 0.2764, 0.8395, -0.4678, 0.4688, 0.8012, -0.3718, 0.8678, 0.06545, -0.4926, 0.2764, 0.8395, -0.4678, 0.2764, 0.8395, -0.4678, -0.1427, 0.8717, -0.4689, -0.2076, 0.9683, 0.1391, 0.2764, 0.8395, -0.4678, 0.8678, 0.06545, -0.4926, -0.1427, 0.8717, -0.4689, 0.2764, 0.8395, -0.4678, -0.2076, 0.9683, 0.1391, -0.1199, 0.7275, 0.6755, 0.2764, 0.8395, -0.4678, -0.1199, 0.7275, 0.6755, -0.2329, 0.1736, 0.9569, -0.1199, 0.7275, 0.6755, -0.6242, -0.0929, 0.7757, -0.2329, 0.1736, 0.9569, 0.7515, -0.05032, 0.6578, 0.9274, -0.3, 0.2234, 0.6062, 0.4552, 0.6522, 0.9274, -0.3, 0.2234, 0.7423, -0.6698, -0.02049, 0.3872, 0.8892, 0.2438, 0.9274, -0.3, 0.2234, 0.3872, 0.8892, 0.2438, 0.6062, 0.4552, 0.6522, 0.7423, -0.6698, -0.02049, -0.1323, -0.9287, -0.3463, 0.3622, -0.09428, -0.9273, 0.7423, -0.6698, -0.02049, 0.3622, -0.09428, -0.9273, 0.7112, 0.6676, 0.2202, 0.7423, -0.6698, -0.02049, 0.9274, -0.3, 0.2234, -0.1323, -0.9287, -0.3463, 0.7423, -0.6698, -0.02049, 0.7112, 0.6676, 0.2202, 0.3872, 0.8892, 0.2438, -0.1323, -0.9287, -0.3463, -0.6927, 0.2094, -0.6902, 0.3622, -0.09428, -0.9273, -0.1323, -0.9287, -0.3463, -0.2692, 0.6832, -0.6788, -0.6927, 0.2094, -0.6902, 0.6062, 0.4552, 0.6522, -0.7681, -0.4706, 0.4342, 0.7515, -0.05032, 0.6578, 0.6062, 0.4552, 0.6522, -0.4305, 0.6966, 0.574, -0.7681, -0.4706, 0.4342, -0.7681, -0.4706, 0.4342, -0.289, -0.7721, -0.566, 0.7756, -0.6059, 0.177, -0.7681, -0.4706, 0.4342, -0.6635, 0.1211, -0.7383, -0.289, -0.7721, -0.566, -0.7681, -0.4706, 0.4342, -0.4305, 0.6966, 0.574, -0.6635, 0.1211, -0.7383, -0.289, -0.7721, -0.566, -0.2692, 0.6832, -0.6788, -0.1323, -0.9287, -0.3463, -0.289, -0.7721, -0.566, -0.1323, -0.9287, -0.3463, 0.7756, -0.6059, 0.177, 0.543, 0.8392, -0.02931, -0.3098, 0.9006, -0.3049, 0.2764, 0.8395, -0.4678, -0.3098, 0.9006, -0.3049, 0.7443, 0.1265, -0.6557, 0.2764, 0.8395, -0.4678, -0.3098, 0.9006, -0.3049, 0.8995, 0.1157, 0.4213, 0.7443, 0.1265, -0.6557, -0.4305, 0.6966, 0.574, 0.6062, 0.4552, 0.6522, -0.6635, 0.1211, -0.7383, 0.6062, 0.4552, 0.6522, 0.3872, 0.8892, 0.2438, -0.6635, 0.1211, -0.7383, -0.6635, 0.1211, -0.7383, -0.2692, 0.6832, -0.6788, -0.289, -0.7721, -0.566, -0.6635, 0.1211, -0.7383, 0.3872, 0.8892, 0.2438, -0.2692, 0.6832, -0.6788, 0.3872, 0.8892, 0.2438, -0.6927, 0.2094, -0.6902, -0.2692, 0.6832, -0.6788, 0.3872, 0.8892, 0.2438, 0.7112, 0.6676, 0.2202, -0.6927, 0.2094, -0.6902, -0.6927, 0.2094, -0.6902, 0.7112, 0.6676, 0.2202, 0.3622, -0.09428, -0.9273, -0.001948, -0.9623, -0.2719, -0.001951, -0.9623, -0.2719, -0.001948, -0.9623, -0.2719, -0.7681, -0.4706, 0.4342, 0.7756, -0.6059, 0.177, 0.9274, -0.3, 0.2234, 0.7756, -0.6059, 0.177, -0.1323, -0.9287, -0.3463, 0.9274, -0.3, 0.2234, -0.1199, 0.7275, 0.6755, -0.8392, -0.4087, -0.3588, -0.6242, -0.0929, 0.7757, -0.1199, 0.7275, 0.6755, -0.2076, 0.9683, 0.1391, -0.8392, -0.4087, -0.3588, -0.8392, -0.4087, -0.3588, -0.2076, 0.9683, 0.1391, -0.5939, -0.2507, -0.7645, -0.2076, 0.9683, 0.1391, -0.1427, 0.8717, -0.4689, -0.5939, -0.2507, -0.7645, -0.5939, -0.2507, -0.7645, -0.1427, 0.8717, -0.4689, 0.8678, 0.06545, -0.4926, 0.8678, 0.06545, -0.4926, -0.8392, -0.4087, -0.3588, -0.5939, -0.2507, -0.7645, -0.02042, -0.6515, 0.7584, -0.7853, -0.186, 0.5906, -0.2828, 0.6183, 0.7333, -0.7853, -0.186, 0.5906, 0.5247, -0.1959, 0.8284, 0.8535, 0.1928, 0.4841, -0.7853, -0.186, 0.5906, 0.8535, 0.1928, 0.4841, -0.2828, 0.6183, 0.7333, -0.2828, 0.6183, 0.7333, 0.8535, 0.1928, 0.4841, 0.03046, 0.7705, -0.6367, 0.8535, 0.1928, 0.4841, 0.3614, -0.7309, -0.5789, 0.6351, 0.5884, -0.5004, 0.8535, 0.1928, 0.4841, 0.5247, -0.1959, 0.8284, 0.3614, -0.7309, -0.5789, 0.8535, 0.1928, 0.4841, 0.6351, 0.5884, -0.5004, 0.03046, 0.7705, -0.6367, -0.6612, -0.2833, 0.6946, -0.6265, 0.0527, 0.7776, 0.5729, 0.3852, 0.7235, -0.6612, -0.2833, 0.6946, 0.5729, 0.3852, 0.7235, -0.4266, 0.4228, 0.7996, -0.6265, 0.0527, 0.7776, 0.7628, -0.1141, 0.6364, 0.5729, 0.3852, 0.7235, 0.5729, 0.3852, 0.7235, -0.8391, -0.1179, 0.5311, -0.4266, 0.4228, 0.7996, -0.4266, 0.4228, 0.7996, -0.8391, -0.1179, 0.5311, -0.637, -0.317, -0.7027, -0.8391, -0.1179, 0.5311, 0.6335, 0.7388, -0.2299, -0.637, -0.317, -0.7027, -0.637, -0.317, -0.7027, 0.4031, 0.3718, -0.8362, -0.4266, 0.4228, 0.7996, -0.637, -0.317, -0.7027, 0.6335, 0.7388, -0.2299, 0.4031, 0.3718, -0.8362, -0.6265, 0.0527, 0.7776, -0.6612, -0.2833, 0.6946, -0.9201, -0.0862, -0.3821, -0.6612, -0.2833, 0.6946, -0.4266, 0.4228, 0.7996, -0.8153, 0.3087, -0.4899, -0.6612, -0.2833, 0.6946, -0.8153, 0.3087, -0.4899, -0.9201, -0.0862, -0.3821, -0.4266, 0.4228, 0.7996, 0.4031, 0.3718, -0.8362, -0.8153, 0.3087, -0.4899, -0.02042, -0.6515, 0.7584, -0.2828, 0.6183, 0.7333, -0.1065, -0.8446, -0.5247, -0.985, 0.1723, -0.001943, -0.985, 0.1723, -0.001942, -0.985, 0.1723, -0.001943, -0.02042, -0.6515, 0.7584, -0.1065, -0.8446, -0.5247, -0.7853, -0.186, 0.5906, -0.1065, -0.8446, -0.5247, -0.2002, -0.5767, -0.792, -0.7853, -0.186, 0.5906, -0.7853, -0.186, 0.5906, -0.2002, -0.5767, -0.792, 0.3614, -0.7309, -0.5789, -0.7853, -0.186, 0.5906, 0.3614, -0.7309, -0.5789, 0.5247, -0.1959, 0.8284, 0.5729, 0.3852, 0.7235, 0.4031, 0.3718, -0.8362, -0.8391, -0.1179, 0.5311, 0.5729, 0.3852, 0.7235, 0.7628, -0.1141, 0.6364, 0.6878, 0.3446, -0.6389, 0.5729, 0.3852, 0.7235, 0.6878, 0.3446, -0.6389, 0.4031, 0.3718, -0.8362, 0.4031, 0.3718, -0.8362, 0.6335, 0.7388, -0.2299, -0.8391, -0.1179, 0.5311, 0.7628, -0.1141, 0.6364, 0.3693, -0.6601, -0.6542, 0.6878, 0.3446, -0.6389, 0.6351, 0.5884, -0.5004, 0.3614, -0.7309, -0.5789, -0.2002, -0.5767, -0.792, 0.6351, 0.5884, -0.5004, -0.2002, -0.5767, -0.792, 0.03046, 0.7705, -0.6367, -0.2002, -0.5767, -0.792, -0.1065, -0.8446, -0.5247, 0.03046, 0.7705, -0.6367, -0.9201, -0.0862, -0.3821, -0.8153, 0.3087, -0.4899, 0.3693, -0.6601, -0.6542, -0.8153, 0.3087, -0.4899, 0.4031, 0.3718, -0.8362, 0.3693, -0.6601, -0.6542, 0.3693, -0.6601, -0.6542, 0.4031, 0.3718, -0.8362, 0.6878, 0.3446, -0.6389])] * 3)])
arm_armature = bpy.data.armatures.new('Armature')  # bones are not reproduced

# ---- objects
ob_twnobj_village_hatenohouseset_a_s_02_far = bpy.data.objects.new('TwnObj_Village_HatenoHouseSet_A_S_02_Far', arm_armature)
ob_root__far_twnobj_village_hatenohouseset_a_s_02 = bpy.data.objects.new('Root__Far_TwnObj_Village_HatenoHouseSet_A_S_02', me_root__far_twnobj_village_hatenohouseset_a_s_02)

# ---- transforms, parenting, visibility, modifiers, constraints
ob_twnobj_village_hatenohouseset_a_s_02_far.location = (0.0, 0.0, 0.0)
ob_twnobj_village_hatenohouseset_a_s_02_far.rotation_euler = (1.571, -0.0, 0.0)
ob_root__far_twnobj_village_hatenohouseset_a_s_02.parent = ob_twnobj_village_hatenohouseset_a_s_02_far
ob_root__far_twnobj_village_hatenohouseset_a_s_02.location = (0.0, 0.0, 0.0)
_vg = ob_root__far_twnobj_village_hatenohouseset_a_s_02.vertex_groups.new(name='Root')
_vg.add([0, 1, 2, 3, 4, 5, 6, 7, 8, 9, 10, 11, 12, 13, 14, 15, 16, 17, 18, 19, 20, 21, 22, 23, 24, 25, 26, 27, 28, 29, 30, 31, 32, 33, 34, 35, 36, 37, 38, 39, 40, 41, 42, 43, 44, 45, 46, 47, 48, 49, 50, 51, 52, 53, 54, 55, 56, 57, 58, 59, 60, 61, 62, 63, 64, 65, 66, 67, 68, 69, 70, 71, 72, 73, 74, 75, 76, 77, 78, 79, 80, 81, 82, 83, 84, 85, 86, 87, 88, 89, 90, 91, 92, 93, 94, 95, 96, 97, 98, 99, 100, 101, 102, 103, 104, 105, 106, 107, 108, 109, 110, 111, 112, 113, 114, 115, 116, 117, 118, 119, 120, 121, 122, 123, 124, 125, 126, 127, 128, 129, 130, 131, 132, 133, 134, 135, 136, 137, 138], 1.0, 'REPLACE')
_m = ob_root__far_twnobj_village_hatenohouseset_a_s_02.modifiers.new('Armature', 'ARMATURE')
_m.object = ob_twnobj_village_hatenohouseset_a_s_02_far

# ---- collection membership
col_twnobj_village_hatenohouseset_a_s_02_far.objects.link(ob_twnobj_village_hatenohouseset_a_s_02_far)
col_twnobj_village_hatenohouseset_a_s_02_far.objects.link(ob_root__far_twnobj_village_hatenohouseset_a_s_02)

# ---- scene / render settings (as saved in the file)
scene.frame_start = 1; scene.frame_end = 250; scene.frame_set(1)
scene.render.engine = 'BLENDER_EEVEE_NEXT'
scene.cycles.sampling_pattern = 'TABULATED_SOBOL'
scene.view_settings.view_transform = 'Filmic'
bpy.context.view_layer.update()

# ---- added for rendering (the .blend has no active camera and no usable light): camera, sun
cam_auto = bpy.data.cameras.new('AutoCamera')
cam_auto.lens = 50.0
cam_auto.sensor_width = 36.0
cam_auto.clip_end = 1000.0
ob_auto_camera = bpy.data.objects.new('AutoCamera', cam_auto)
scene.collection.objects.link(ob_auto_camera)
ob_auto_camera.location = (17.7408, -19.9346, 17.2198)
ob_auto_camera.rotation_euler = (1.09748, -7.21219e-08, 0.694738)
scene.camera = ob_auto_camera
light_auto_sun = bpy.data.lights.new('AutoSun', 'SUN')
light_auto_sun.energy = 3.0
light_auto_sun.angle = 0.0523599
ob_auto_sun = bpy.data.objects.new('AutoSun', light_auto_sun)
scene.collection.objects.link(ob_auto_sun)
ob_auto_sun.rotation_euler = (0.872665, 0.174533, 0.523599)
bpy.context.view_layer.update()
